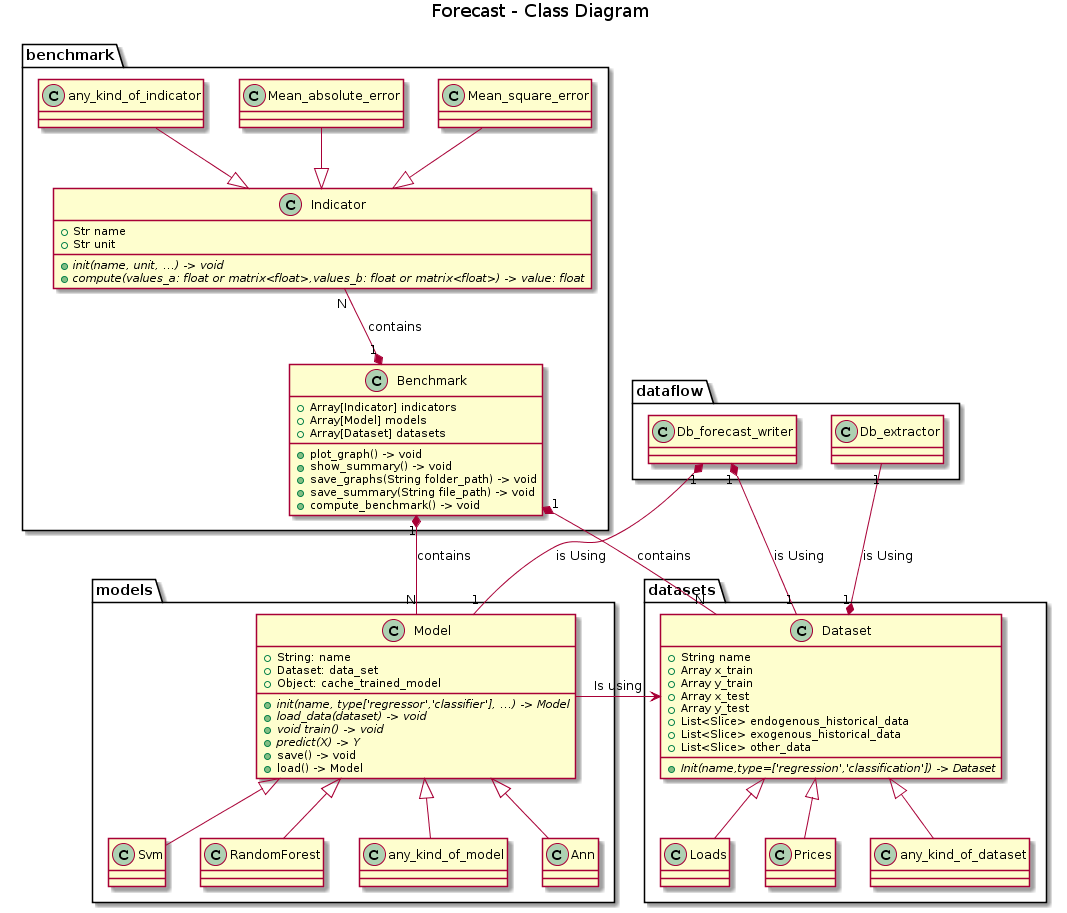

The diagram above was rendered by PlantUML. Its source (embedded in the PNG):
@startuml
title Forecast - Class Diagram


package datasets {

    class Dataset {
        +String name
        +Array x_train
        +Array y_train
        +Array x_test
        +Array y_test
        +List<Slice> endogenous_historical_data
        +List<Slice> exogenous_historical_data
        +List<Slice> other_data
        +{abstract}Init(name,type=['regression','classification']) -> Dataset
    }

    class Loads {
    }
    class Prices {
    }
    class any_kind_of_dataset {
    }

    Loads -up-|> Dataset
    Prices -up-|> Dataset
    any_kind_of_dataset -up-|> Dataset

}

package models {
    
    class Model {
      +String: name
      +Dataset: data_set
      +Object: cache_trained_model
      +{abstract} init(name, type['regressor','classifier'], ...) -> Model
      +{abstract} load_data(dataset) -> void 
      +{abstract} void train() -> void
      +{abstract} predict(X) -> Y
      + save() -> void
      + load() -> Model
    }
    
    class Ann {
    }
    class Svm {
    }
    class RandomForest {
    }
    class any_kind_of_model {
    }
    
    Ann -up-|> Model
    Svm -up-|> Model
    RandomForest -up-|> Model
    any_kind_of_model -up-|> Model
    
    Model --> Dataset: Is using
    
}

package benchmark{
    class Indicator{
        +Str name
        +Str unit
        +{abstract} init(name, unit, ...) -> void
        +{abstract} compute(values_a: float or matrix<float>,values_b: float or matrix<float>) -> value: float
    }
    
    class Mean_square_error{
    }
    
    class Mean_absolute_error{
    }
    
    class any_kind_of_indicator {
    }
    
    
    class Benchmark{
        +Array[Indicator] indicators
        +Array[Model] models
        +Array[Dataset] datasets
        +plot_graph() -> void
        +show_summary() -> void
        +save_graphs(String folder_path) -> void
        +save_summary(String file_path) -> void
        +compute_benchmark() -> void
    }
    
    Benchmark "1" *-up- "N" Indicator: contains
    
    Mean_square_error -down-|> Indicator
    Mean_absolute_error -down-|> Indicator
    any_kind_of_indicator -down-|> Indicator
}

Benchmark "1" *-down- "N" Model: contains
Benchmark "1" *-down- "N" Dataset: contains

package dataflow {
    
   class Db_forecast_writer{
   }

   class Db_extractor{
   }

}

Db_forecast_writer "1" *-down- "1" Model: is Using
Db_forecast_writer "1" *-down- "1" Dataset: is Using
Dataset "1" *-- "1" Db_extractor: is Using
@enduml